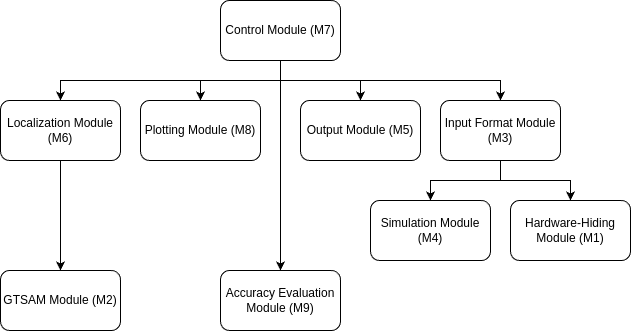

The diagram above was exported from draw.io. Its source (the exported page's mxGraphModel, read from the mxfile embedded in the PNG):
<mxGraphModel dx="988" dy="626" grid="1" gridSize="10" guides="1" tooltips="1" connect="1" arrows="1" fold="1" page="1" pageScale="1" pageWidth="827" pageHeight="1169" background="#ffffff" math="0" shadow="0">
  <root>
    <mxCell id="0" />
    <mxCell id="1" parent="0" />
    <mxCell id="O5K9AWj-w0qmAfk_Oc---8" value="" style="edgeStyle=orthogonalEdgeStyle;rounded=0;orthogonalLoop=1;jettySize=auto;html=1;" edge="1" parent="1" source="UsaBMrkuTe4GhjUeiIiA-1" target="UsaBMrkuTe4GhjUeiIiA-6">
      <mxGeometry relative="1" as="geometry">
        <Array as="points">
          <mxPoint x="400" y="80" />
          <mxPoint x="320" y="80" />
        </Array>
      </mxGeometry>
    </mxCell>
    <mxCell id="O5K9AWj-w0qmAfk_Oc---9" style="edgeStyle=orthogonalEdgeStyle;rounded=0;orthogonalLoop=1;jettySize=auto;html=1;entryX=0.5;entryY=0;entryDx=0;entryDy=0;" edge="1" parent="1" source="UsaBMrkuTe4GhjUeiIiA-1" target="UsaBMrkuTe4GhjUeiIiA-3">
      <mxGeometry relative="1" as="geometry">
        <Array as="points">
          <mxPoint x="400" y="80" />
          <mxPoint x="480" y="80" />
        </Array>
      </mxGeometry>
    </mxCell>
    <mxCell id="O5K9AWj-w0qmAfk_Oc---10" style="edgeStyle=orthogonalEdgeStyle;rounded=0;orthogonalLoop=1;jettySize=auto;html=1;entryX=0.5;entryY=0;entryDx=0;entryDy=0;" edge="1" parent="1" source="UsaBMrkuTe4GhjUeiIiA-1" target="UsaBMrkuTe4GhjUeiIiA-5">
      <mxGeometry relative="1" as="geometry">
        <Array as="points">
          <mxPoint x="400" y="80" />
          <mxPoint x="620" y="80" />
        </Array>
      </mxGeometry>
    </mxCell>
    <mxCell id="O5K9AWj-w0qmAfk_Oc---11" style="edgeStyle=orthogonalEdgeStyle;rounded=0;orthogonalLoop=1;jettySize=auto;html=1;" edge="1" parent="1" source="UsaBMrkuTe4GhjUeiIiA-1" target="UsaBMrkuTe4GhjUeiIiA-8">
      <mxGeometry relative="1" as="geometry">
        <Array as="points">
          <mxPoint x="400" y="80" />
          <mxPoint x="180" y="80" />
        </Array>
      </mxGeometry>
    </mxCell>
    <mxCell id="O5K9AWj-w0qmAfk_Oc---24" style="edgeStyle=orthogonalEdgeStyle;rounded=0;orthogonalLoop=1;jettySize=auto;html=1;" edge="1" parent="1" source="UsaBMrkuTe4GhjUeiIiA-1" target="UsaBMrkuTe4GhjUeiIiA-47">
      <mxGeometry relative="1" as="geometry" />
    </mxCell>
    <mxCell id="UsaBMrkuTe4GhjUeiIiA-1" value="Control Module (M7)" style="rounded=1;whiteSpace=wrap;html=1;" parent="1" vertex="1">
      <mxGeometry x="340" width="120" height="60" as="geometry" />
    </mxCell>
    <mxCell id="UsaBMrkuTe4GhjUeiIiA-3" value="Output Module (M5)" style="rounded=1;whiteSpace=wrap;html=1;" parent="1" vertex="1">
      <mxGeometry x="420" y="100" width="120" height="60" as="geometry" />
    </mxCell>
    <mxCell id="O5K9AWj-w0qmAfk_Oc---14" value="" style="edgeStyle=orthogonalEdgeStyle;rounded=0;orthogonalLoop=1;jettySize=auto;html=1;" edge="1" parent="1" source="UsaBMrkuTe4GhjUeiIiA-5" target="O5K9AWj-w0qmAfk_Oc---1">
      <mxGeometry relative="1" as="geometry">
        <Array as="points">
          <mxPoint x="620" y="180" />
          <mxPoint x="550" y="180" />
        </Array>
      </mxGeometry>
    </mxCell>
    <mxCell id="O5K9AWj-w0qmAfk_Oc---25" style="edgeStyle=orthogonalEdgeStyle;rounded=0;orthogonalLoop=1;jettySize=auto;html=1;entryX=0.5;entryY=0;entryDx=0;entryDy=0;" edge="1" parent="1" source="UsaBMrkuTe4GhjUeiIiA-5" target="UsaBMrkuTe4GhjUeiIiA-9">
      <mxGeometry relative="1" as="geometry" />
    </mxCell>
    <mxCell id="UsaBMrkuTe4GhjUeiIiA-5" value="Input Format Module (M3)" style="rounded=1;whiteSpace=wrap;html=1;" parent="1" vertex="1">
      <mxGeometry x="560" y="100" width="120" height="60" as="geometry" />
    </mxCell>
    <mxCell id="UsaBMrkuTe4GhjUeiIiA-6" value="Plotting Module (M8)" style="rounded=1;whiteSpace=wrap;html=1;" parent="1" vertex="1">
      <mxGeometry x="260" y="100" width="120" height="60" as="geometry" />
    </mxCell>
    <mxCell id="O5K9AWj-w0qmAfk_Oc---23" value="" style="edgeStyle=orthogonalEdgeStyle;rounded=0;orthogonalLoop=1;jettySize=auto;html=1;" edge="1" parent="1" source="UsaBMrkuTe4GhjUeiIiA-8" target="yJPG9R4mFtAul4JbfrbH-1">
      <mxGeometry relative="1" as="geometry" />
    </mxCell>
    <mxCell id="UsaBMrkuTe4GhjUeiIiA-8" value="Localization Module (M6)" style="rounded=1;whiteSpace=wrap;html=1;" parent="1" vertex="1">
      <mxGeometry x="120" y="100" width="120" height="60" as="geometry" />
    </mxCell>
    <mxCell id="UsaBMrkuTe4GhjUeiIiA-9" value="Hardware-Hiding Module (M1)" style="rounded=1;whiteSpace=wrap;html=1;" parent="1" vertex="1">
      <mxGeometry x="630" y="200" width="120" height="60" as="geometry" />
    </mxCell>
    <mxCell id="yJPG9R4mFtAul4JbfrbH-1" value="GTSAM Module (M2)" style="rounded=1;whiteSpace=wrap;html=1;" parent="1" vertex="1">
      <mxGeometry x="120" y="270" width="120" height="60" as="geometry" />
    </mxCell>
    <mxCell id="O5K9AWj-w0qmAfk_Oc---1" value="Simulation Module (M4)" style="rounded=1;whiteSpace=wrap;html=1;" vertex="1" parent="1">
      <mxGeometry x="490" y="200" width="120" height="60" as="geometry" />
    </mxCell>
    <mxCell id="UsaBMrkuTe4GhjUeiIiA-47" value="Accuracy Evaluation Module (M9)" style="rounded=1;whiteSpace=wrap;html=1;" parent="1" vertex="1">
      <mxGeometry x="340" y="270" width="120" height="60" as="geometry" />
    </mxCell>
  </root>
</mxGraphModel>